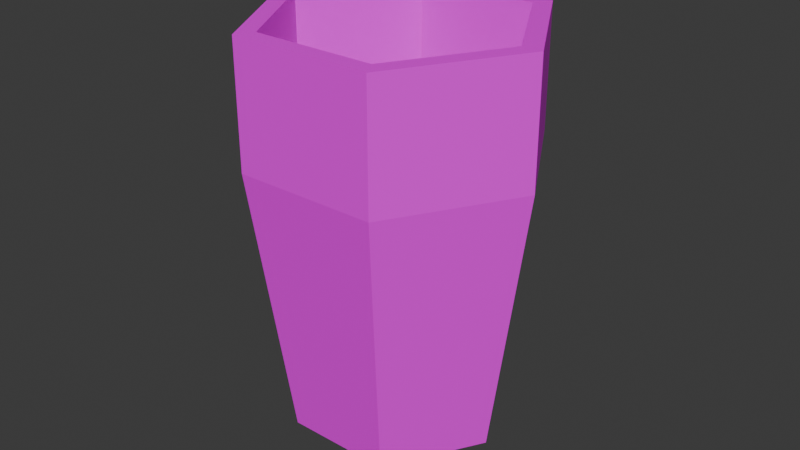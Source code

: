 # Source: Glas01.blend  (saved by Blender 4.3.32; exported with 4.5.12 LTS)
import bpy
from mathutils import Matrix  # noqa: F401  (used for matrix-valued properties, if any)

bpy.ops.wm.read_factory_settings(use_empty=True)
scene = bpy.context.scene
scene.name = 'Scene'

# ---- collections
col_collection = bpy.data.collections.new('Collection'); scene.collection.children.link(col_collection)

# ---- images (referenced by path relative to the original .blend; pixels are not part of the script)
import os
ASSET_DIR = os.environ.get("B2B_ASSET_DIR", "")  # directory of the original .blend (textures are referenced by path, not embedded)
HERE = os.path.dirname(os.path.abspath(__file__))  # packed textures are extracted next to this script under _unpacked/

def load_image(name, relpath, width, height, colorspace="sRGB"):
    """Load a texture the original file referenced (path relative to the .blend, or extracted next to this script)."""
    p = next((c for c in (os.path.join(HERE, relpath), os.path.join(ASSET_DIR, relpath)) if relpath and os.path.exists(c)), "")
    if p:
        img = bpy.data.images.load(p, check_existing=True)
        img.name = name
    else:  # same state as the original file: an image datablock whose file is absent (Cycles renders it pink)
        img = bpy.data.images.new(name, width, height)
        img.source = "FILE"
        img.filepath = "//" + (relpath or name)
    img.colorspace_settings.name = colorspace
    return img
img_glas01_a_jpg = load_image('Glas01_a.jpg', 'Glas01_a.jpg', 1024, 1024, 'sRGB')

# ---- materials (node trees are filled in below, after node groups)
mat_primary = bpy.data.materials.new('Primary')
mat_primary.alpha_threshold = 0.0
mat_primary.roughness = 0.5
mat_primary.line_color = (0.0, 0.0, 0.0, 1.0)

# ---- material node trees
mat_primary.use_nodes = True; mat_primary.node_tree.nodes.clear()
_N = mat_primary.node_tree.nodes; _L = mat_primary.node_tree.links
n0 = _N.new('ShaderNodeOutputMaterial'); n0.name = 'Material Output'; n0.location = (300, 300)
n1 = _N.new('ShaderNodeBsdfPrincipled'); n1.name = 'Principled BSDF'; n1.location = (10, 300)
n1.inputs[3].default_value = 1.45
n1.inputs[13].default_value = 0.25
n2 = _N.new('ShaderNodeTexImage'); n2.name = 'Image Texture'; n2.location = (-280, 280)
n2.image = img_glas01_a_jpg
n2.interpolation = 'Closest'
_L.new(n1.outputs[0], n0.inputs[0])
_L.new(n2.outputs[0], n1.inputs[0])
n0.is_active_output = True

# ---- world
world_world = bpy.data.worlds.new('World'); scene.world = world_world
world_world.use_nodes = True; world_world.node_tree.nodes.clear()
_N = world_world.node_tree.nodes; _L = world_world.node_tree.links
n0 = _N.new('ShaderNodeOutputWorld'); n0.name = 'World Output'; n0.location = (300, 300)
n1 = _N.new('ShaderNodeBackground'); n1.name = 'Background'; n1.location = (10, 300)
n1.inputs[0].default_value = (0.05088, 0.05088, 0.05088, 1.0)
_L.new(n1.outputs[0], n0.inputs[0])
n0.is_active_output = True
world_world.color = (0.05088, 0.05088, 0.05088)
world_world.sun_shadow_jitter_overblur = 0.0

# ---- meshes
me_circle = bpy.data.meshes.new('Circle')
me_circle.from_pydata([(-0.0168, 0.0291, 0.0), (-0.0336, 0.0, 0.0), (0.0336, 0.0, 0.0), (0.0168, 0.0291, 0.0), (-0.02275, 0.03941, 0.08607), (-0.04551, 0.0, 0.08607), (0.04551, 0.0, 0.08607), (0.02275, 0.03941, 0.08607), (-0.01963, 0.034, 0.1249), (-0.03926, 0.0, 0.1249), (0.03926, 0.0, 0.1249), (0.01963, 0.034, 0.1249), (-0.04551, 0.0, 0.1249), (-0.02275, 0.03941, 0.1249), (0.04551, 0.0, 0.1249), (0.02275, 0.03941, 0.1249), (-0.01963, 0.034, 0.08913), (-0.03926, 0.0, 0.08913), (0.03926, 0.0, 0.08913), (0.01963, 0.034, 0.08913), (-0.01446, 0.02505, 0.01216), (-0.02892, 0.0, 0.01216), (0.02892, 0.0, 0.01216), (0.01446, 0.02505, 0.01216), (-0.0168, -0.0291, 0.0), (0.0168, -0.0291, 0.0), (-0.02275, -0.03941, 0.08607), (0.02275, -0.03941, 0.08607), (-0.01963, -0.034, 0.1249), (0.01963, -0.034, 0.1249), (-0.02275, -0.03941, 0.1249), (0.02275, -0.03941, 0.1249), (-0.01963, -0.034, 0.08913), (0.01963, -0.034, 0.08913), (-0.01446, -0.02505, 0.01216), (0.01446, -0.02505, 0.01216)], [], [(0, 3, 7, 4), (3, 2, 6, 7), (1, 0, 4, 5), (7, 6, 14, 15), (5, 4, 13, 12), (4, 7, 15, 13), (8, 11, 19, 16), (8, 9, 12, 13), (10, 11, 15, 14), (11, 8, 13, 15), (19, 18, 22, 23), (11, 10, 18, 19), (9, 8, 16, 17), (17, 16, 20, 21), (16, 19, 23, 20), (1, 2, 3, 0), (21, 20, 23, 22), (24, 26, 27, 25), (25, 27, 6, 2), (1, 5, 26, 24), (27, 31, 14, 6), (5, 12, 30, 26), (26, 30, 31, 27), (28, 32, 33, 29), (28, 30, 12, 9), (10, 14, 31, 29), (29, 31, 30, 28), (33, 35, 22, 18), (29, 33, 18, 10), (9, 17, 32, 28), (17, 21, 34, 32), (32, 34, 35, 33), (1, 24, 25, 2), (21, 22, 35, 34)])
_uv = me_circle.uv_layers.new(name='UVMap')
_uv.uv.foreach_set('vector', [0.4762, 0.04688, 0.7381, 0.04688, 0.7619, 0.6562, 0.4762, 0.6562, 0.7381, 0.04688, 0.4762, 0.04688, 0.4762, 0.6562, 0.7619, 0.6562, 0.7381, 0.04688, 0.4762, 0.04688, 0.4762, 0.6562, 0.7619, 0.6562, 0.7619, 0.6562, 0.4762, 0.6562, 0.4762, 1.0, 0.7619, 1.0, 0.7619, 0.6562, 0.4762, 0.6562, 0.4762, 1.0, 0.7619, 1.0, 0.4762, 0.6562, 0.7619, 0.6562, 0.7619, 1.0, 0.4762, 1.0, 0.4762, 1.0, 0.7619, 1.0, 0.7619, 0.6562, 0.4762, 0.6562, 0.7143, 0.09375, 0.2857, 0.09375, 0.2381, 0.04688, 0.7619, 0.04688, 0.7143, 0.09375, 0.2857, 0.09375, 0.2381, 0.04688, 0.7619, 0.04688, 0.2857, 0.09375, 0.7143, 0.09375, 0.7619, 0.04688, 0.2381, 0.04688, 0.7619, 0.6562, 0.4762, 0.6562, 0.4762, 0.04688, 0.7381, 0.04688, 0.7619, 1.0, 0.4762, 1.0, 0.4762, 0.6562, 0.7619, 0.6562, 0.7619, 1.0, 0.4762, 1.0, 0.4762, 0.6562, 0.7619, 0.6562, 0.7619, 0.6562, 0.4762, 0.6562, 0.4762, 0.04688, 0.7381, 0.04688, 0.4762, 0.6562, 0.7619, 0.6562, 0.7381, 0.04688, 0.4762, 0.04688, 0.7857, 0.1875, 0.3095, 0.1875, 0.4524, 0.0625, 0.6667, 0.0625, 0.7857, 0.1875, 0.6667, 0.0625, 0.4524, 0.0625, 0.3095, 0.1875, 0.4762, 0.04688, 0.4762, 0.6562, 0.7619, 0.6562, 0.7381, 0.04688, 0.7381, 0.04688, 0.7619, 0.6562, 0.4762, 0.6562, 0.4762, 0.04688, 0.7381, 0.04688, 0.7619, 0.6562, 0.4762, 0.6562, 0.4762, 0.04688, 0.7619, 0.6562, 0.7619, 1.0, 0.4762, 1.0, 0.4762, 0.6562, 0.7619, 0.6562, 0.7619, 1.0, 0.4762, 1.0, 0.4762, 0.6562, 0.4762, 0.6562, 0.4762, 1.0, 0.7619, 1.0, 0.7619, 0.6562, 0.4762, 1.0, 0.4762, 0.6562, 0.7619, 0.6562, 0.7619, 1.0, 0.7143, 0.09375, 0.7619, 0.04688, 0.2381, 0.04688, 0.2857, 0.09375, 0.7143, 0.09375, 0.7619, 0.04688, 0.2381, 0.04688, 0.2857, 0.09375, 0.2857, 0.09375, 0.2381, 0.04688, 0.7619, 0.04688, 0.7143, 0.09375, 0.7619, 0.6562, 0.7381, 0.04688, 0.4762, 0.04688, 0.4762, 0.6562, 0.7619, 1.0, 0.7619, 0.6562, 0.4762, 0.6562, 0.4762, 1.0, 0.7619, 1.0, 0.7619, 0.6562, 0.4762, 0.6562, 0.4762, 1.0, 0.7619, 0.6562, 0.7381, 0.04688, 0.4762, 0.04688, 0.4762, 0.6562, 0.4762, 0.6562, 0.4762, 0.04688, 0.7381, 0.04688, 0.7619, 0.6562, 0.7857, 0.1875, 0.6667, 0.0625, 0.4524, 0.0625, 0.3095, 0.1875, 0.7857, 0.1875, 0.3095, 0.1875, 0.4524, 0.0625, 0.6667, 0.0625])
me_circle.materials.append(mat_primary)
me_circle.update()

# ---- objects
ob_glas01 = bpy.data.objects.new('Glas01', me_circle)

# ---- transforms, parenting, visibility, modifiers, constraints
ob_glas01.location = (0.0, 0.0, 0.0)

# ---- collection membership
col_collection.objects.link(ob_glas01)

# ---- scene / render settings (as saved in the file)
scene.frame_start = 1; scene.frame_end = 250; scene.frame_set(1)
scene.render.engine = 'BLENDER_EEVEE_NEXT'
bpy.context.view_layer.update()

# ---- added for rendering (the .blend has no active camera and no usable light): camera, sun
cam_auto = bpy.data.cameras.new('AutoCamera')
cam_auto.lens = 50.0
cam_auto.sensor_width = 36.0
cam_auto.clip_end = 1000.0
ob_auto_camera = bpy.data.objects.new('AutoCamera', cam_auto)
scene.collection.objects.link(ob_auto_camera)
ob_auto_camera.location = (0.185045, -0.222054, 0.210502)
ob_auto_camera.rotation_euler = (1.09748, -7.21219e-08, 0.694738)
scene.camera = ob_auto_camera
light_auto_sun = bpy.data.lights.new('AutoSun', 'SUN')
light_auto_sun.energy = 3.0
light_auto_sun.angle = 0.0523599
ob_auto_sun = bpy.data.objects.new('AutoSun', light_auto_sun)
scene.collection.objects.link(ob_auto_sun)
ob_auto_sun.rotation_euler = (0.872665, 0.174533, 0.523599)
bpy.context.view_layer.update()
